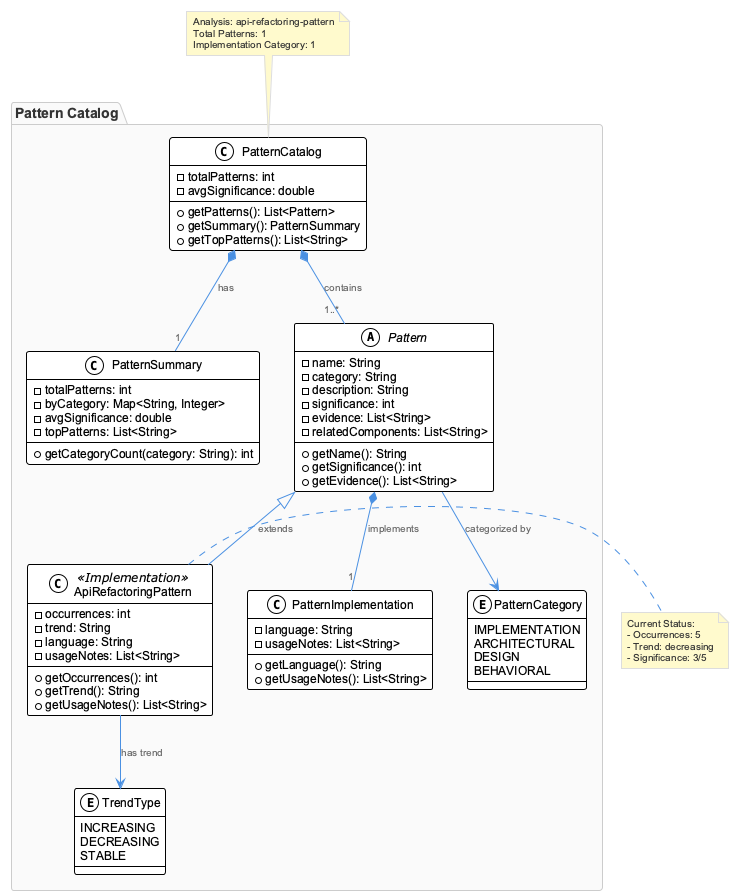

The diagram above was rendered by PlantUML. Its source (embedded in the PNG):
@startuml
!include /Users/q284340/Agentic/coding/docs/puml/_standard-style.puml

package "Pattern Catalog" {
    class PatternCatalog {
        -totalPatterns: int
        -avgSignificance: double
        +getPatterns(): List<Pattern>
        +getSummary(): PatternSummary
        +getTopPatterns(): List<String>
    }
    
    class PatternSummary {
        -totalPatterns: int
        -byCategory: Map<String, Integer>
        -avgSignificance: double
        -topPatterns: List<String>
        +getCategoryCount(category: String): int
    }
    
    abstract class Pattern {
        -name: String
        -category: String
        -description: String
        -significance: int
        -evidence: List<String>
        -relatedComponents: List<String>
        +getName(): String
        +getSignificance(): int
        +getEvidence(): List<String>
    }
    
    class ApiRefactoringPattern <<Implementation>> {
        -occurrences: int
        -trend: String
        -language: String
        -usageNotes: List<String>
        +getOccurrences(): int
        +getTrend(): String
        +getUsageNotes(): List<String>
    }
    
    class PatternImplementation {
        -language: String
        -usageNotes: List<String>
        +getLanguage(): String
        +getUsageNotes(): List<String>
    }
    
    enum PatternCategory {
        IMPLEMENTATION
        ARCHITECTURAL
        DESIGN
        BEHAVIORAL
    }
    
    enum TrendType {
        INCREASING
        DECREASING
        STABLE
    }
}

PatternCatalog *-- "1..*" Pattern : contains
PatternCatalog *-- "1" PatternSummary : has
Pattern <|-- ApiRefactoringPattern : extends
Pattern *-- "1" PatternImplementation : implements
Pattern --> PatternCategory : categorized by
ApiRefactoringPattern --> TrendType : has trend

note right of ApiRefactoringPattern
  Current Status:
  - Occurrences: 5
  - Trend: decreasing
  - Significance: 3/5
end note

note top of PatternCatalog
  Analysis: api-refactoring-pattern
  Total Patterns: 1
  Implementation Category: 1
end note

@enduml